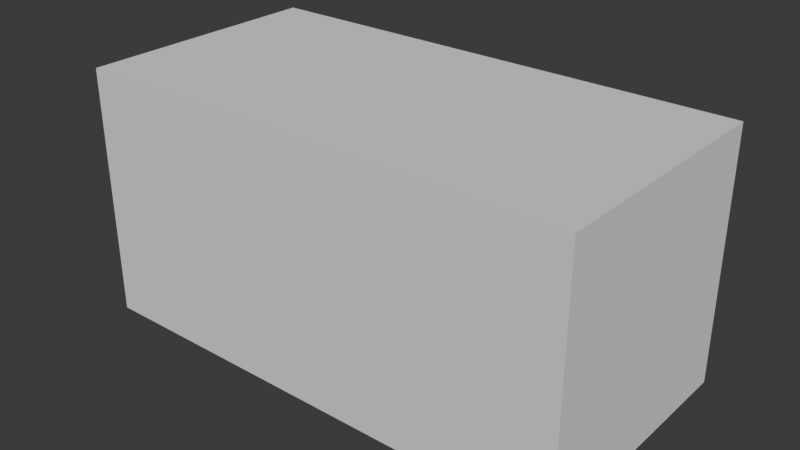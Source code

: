 # Source: Start.blend  (saved by Blender 4.5.90; exported with 4.5.12 LTS)
import bpy
from mathutils import Matrix  # noqa: F401  (used for matrix-valued properties, if any)

bpy.ops.wm.read_factory_settings(use_empty=True)
scene = bpy.context.scene
scene.name = 'Scene'

# ---- collections
col_collection = bpy.data.collections.new('Collection'); scene.collection.children.link(col_collection)

# ---- world
world_world = bpy.data.worlds.new('World'); scene.world = world_world
world_world.use_nodes = True; world_world.node_tree.nodes.clear()
_N = world_world.node_tree.nodes; _L = world_world.node_tree.links
n0 = _N.new('ShaderNodeOutputWorld'); n0.name = 'World Output'; n0.location = (200, 100)
n1 = _N.new('ShaderNodeBackground'); n1.name = 'Background'; n1.location = (-200, 100)
n1.inputs[0].default_value = (0.05088, 0.05088, 0.05088, 1.0)
_L.new(n1.outputs[0], n0.inputs[0])
n0.is_active_output = True
world_world.color = (0.05088, 0.05088, 0.05088)
world_world.sun_shadow_jitter_overblur = 0.0

# ---- meshes
me_cube_002 = bpy.data.meshes.new('Cube.002')
me_cube_002.from_pydata([(-1.5, 0.4, 9.0), (-1.5, -0.4, 9.0), (-1.4, -0.4, 9.0), (-1.4, 0.4, 9.0), (0.4, -0.4, 9.0), (0.4, 0.4, 9.0), (-1.5, -0.5, 0.0), (-1.5, -0.5, 1.0), (-1.5, 0.5, 0.0), (-1.5, 0.5, 1.0), (0.5, -0.5, 0.0), (0.5, -0.5, 1.0), (0.5, 0.5, 0.0), (0.5, 0.5, 1.0), (-1.5, -0.4, 0.0), (-1.5, -0.4, 1.0), (0.5, -0.4, 0.0), (0.5, -0.4, 1.0), (-1.5, 0.4, 1.0), (0.5, 0.4, 0.0), (-1.5, 0.4, 0.0), (0.5, 0.4, 1.0), (-1.5, 0.4, 9.0), (-1.5, 0.5, 9.0), (0.5, 0.5, 9.0), (0.5, -0.4, 9.0), (0.5, -0.5, 9.0), (-1.5, -0.5, 9.0), (-1.5, -0.4, 9.0), (0.5, 0.4, 9.0), (-1.5, 0.4, 10.0), (-1.5, 0.5, 10.0), (0.5, 0.5, 10.0), (0.5, -0.4, 10.0), (0.5, -0.5, 10.0), (-1.5, -0.5, 10.0), (-1.5, -0.4, 10.0), (0.5, 0.4, 10.0), (-1.5, -0.4, 3.0), (0.5, -0.4, 3.0), (0.5, -0.5, 3.0), (-1.5, -0.5, 3.0), (-1.5, 0.5, 3.0), (0.5, 0.5, 3.0), (0.5, 0.4, 3.0), (-1.5, 0.4, 3.0), (-1.4, -0.4, 1.0), (-1.4, 0.4, 1.0), (-1.4, -0.4, 9.0), (-1.4, 0.4, 9.0), (-1.4, -0.4, 3.0), (-1.4, 0.4, 3.0), (0.4, -0.4, 1.0), (0.4, 0.4, 1.0), (0.4, -0.4, 9.0), (0.4, 0.4, 9.0), (0.4, -0.4, 3.0), (0.4, 0.4, 3.0), (0.4, 0.45, 3.0), (-1.4, 0.45, 3.0), (-1.4, 0.45, 9.0), (0.4, 0.45, 9.0), (-1.4, -0.45, 3.0), (-1.4, -0.45, 9.0), (0.4, -0.45, 9.0), (0.4, -0.45, 3.0), (-1.4, 0.5, 0.0), (-1.4, 0.5, 1.0), (-1.4, -0.5, 0.0), (-1.4, -0.5, 1.0), (-1.4, -0.4, 0.0), (-1.4, 0.4, 0.0), (-1.4, 0.5, 9.0), (-1.4, -0.5, 9.0), (-1.4, 0.5, 10.0), (-1.4, -0.5, 10.0), (-1.4, -0.4, 10.0), (-1.4, 0.4, 10.0), (-1.4, -0.5, 3.0), (-1.4, 0.5, 3.0), (0.4, 0.5, 1.0), (0.4, -0.5, 0.0), (0.4, 0.5, 9.0), (0.4, 0.5, 10.0), (0.4, -0.4, 10.0), (0.4, 0.4, 10.0), (0.4, 0.5, 3.0), (0.4, 0.5, 0.0), (0.4, -0.5, 1.0), (0.4, -0.4, 0.0), (0.4, 0.4, 0.0), (0.4, -0.5, 9.0), (0.4, -0.5, 10.0), (0.4, -0.5, 3.0), (-1.5, -0.4, 0.0), (-1.5, -0.4, 1.0), (-1.5, 0.4, 1.0), (-1.5, 0.4, 0.0), (-1.4, -0.4, 0.0), (-1.4, 0.4, 0.0), (0.4, -0.4, 0.0), (0.4, 0.4, 0.0), (-1.5, -0.4, 1.0), (-1.5, 0.4, 1.0), (-1.4, -0.4, 1.0), (-1.4, 0.4, 1.0), (0.4, -0.4, 1.0), (0.4, 0.4, 1.0)], [(52, 17), (53, 21), (54, 25), (55, 29), (56, 39), (44, 57)], [(2, 1, 0, 3), (4, 2, 3, 5), (2, 54, 64, 63, 48, 4), (5, 3, 49, 60, 61, 55), (20, 8, 9, 18), (87, 12, 13, 80), (16, 10, 11, 17), (68, 6, 7, 69), (89, 81, 10, 16), (79, 72, 23, 42), (90, 89, 16, 19), (19, 16, 17, 21), (6, 14, 15, 7), (12, 19, 21, 13), (87, 90, 19, 12), (50, 38, 28, 48), (72, 74, 31, 23), (91, 92, 34, 26), (44, 29, 24, 43), (40, 26, 25, 39), (38, 28, 27, 41), (42, 23, 22, 45), (93, 91, 26, 40), (76, 75, 35, 36), (74, 77, 30, 31), (29, 37, 32, 24), (28, 36, 35, 27), (26, 34, 33, 25), (23, 31, 30, 22), (36, 28, 22, 30), (76, 36, 30, 77), (37, 29, 25, 33), (88, 93, 40, 11), (11, 40, 39, 17), (18, 47, 51, 45), (21, 44, 43, 13), (67, 79, 42, 9), (9, 42, 45, 18), (47, 53, 57, 51), (46, 15, 38, 50), (45, 51, 49, 22), (56, 50, 62, 65), (52, 46, 50, 56), (15, 38, 41, 7), (59, 58, 61, 60), (49, 51, 59, 60), (51, 57, 58, 59), (57, 55, 61, 58), (65, 62, 63, 64), (50, 48, 63, 62), (54, 56, 65, 64), (80, 86, 79, 67), (7, 41, 78, 69), (84, 76, 77, 85), (83, 85, 77, 74), (84, 92, 75, 76), (41, 27, 73, 78), (27, 35, 75, 73), (82, 83, 74, 72), (8, 20, 71, 66), (86, 82, 72, 79), (14, 6, 68, 70), (81, 68, 69, 88), (8, 66, 67, 9), (10, 81, 88, 11), (43, 24, 82, 86), (24, 32, 83, 82), (33, 34, 92, 84), (32, 37, 85, 83), (33, 84, 85, 37), (13, 43, 86, 80), (69, 78, 93, 88), (78, 73, 91, 93), (73, 75, 92, 91), (66, 71, 90, 87), (70, 68, 81, 89), (66, 87, 80, 67), (53, 52, 56, 57), (54, 55, 57, 56), (21, 17, 39, 44), (29, 44, 39, 25), (94, 97, 96, 95), (97, 94, 98, 99), (99, 98, 100, 101), (105, 103, 102, 104), (107, 105, 104, 106)])
_uv = me_cube_002.uv_layers.new(name='UVMap')
_uv.uv.foreach_set('vector', [0.625, 0.08267, 0.625, 0.02677, 0.875, 0.5238, 0.8549, 0.5238, 0.625, 0.5923, 0.625, 0.08267, 0.8549, 0.5238, 0.672, 0.5238, 0.625, 0.08267, 0.672, 0.7232, 0.672, 0.7232, 0.8549, 0.7232, 0.8549, 0.7232, 0.625, 0.5923, 0.672, 0.5238, 0.8549, 0.5238, 0.8549, 0.5238, 0.8549, 0.5238, 0.672, 0.5238, 0.672, 0.5238, 0.375, 0.2262, 0.375, 0.25, 0.625, 0.25, 0.625, 0.2262, 0.375, 0.4143, 0.375, 0.5, 0.625, 0.5, 0.625, 0.4143, 0.375, 0.7232, 0.375, 0.75, 0.625, 0.75, 0.625, 0.7232, 0.375, 0.9722, 0.375, 1.0, 0.625, 1.0, 0.625, 0.9722, 0.2893, 0.7232, 0.2893, 0.75, 0.375, 0.75, 0.375, 0.7232, 0.625, 0.2778, 0.625, 0.2778, 0.625, 0.25, 0.625, 0.25, 0.2893, 0.5238, 0.2893, 0.7232, 0.375, 0.7232, 0.375, 0.5238, 0.375, 0.5238, 0.375, 0.7232, 0.625, 0.7232, 0.625, 0.5238, 0.375, 0.0, 0.375, 0.02677, 0.625, 0.02677, 0.625, 0.0, 0.375, 0.5, 0.375, 0.5238, 0.625, 0.5238, 0.625, 0.5, 0.2893, 0.5, 0.2893, 0.5238, 0.375, 0.5238, 0.375, 0.5, 0.8549, 0.7232, 0.875, 0.7232, 0.875, 0.7232, 0.8549, 0.7232, 0.625, 0.2778, 0.625, 0.2778, 0.625, 0.25, 0.625, 0.25, 0.625, 0.8357, 0.625, 0.8357, 0.625, 0.75, 0.625, 0.75, 0.625, 0.5238, 0.625, 0.5238, 0.625, 0.5, 0.625, 0.5, 0.625, 0.75, 0.625, 0.75, 0.625, 0.7232, 0.625, 0.7232, 0.625, 0.02677, 0.625, 0.02677, 0.625, 0.0, 0.625, 0.0, 0.625, 0.25, 0.625, 0.25, 0.625, 0.2262, 0.625, 0.2262, 0.625, 0.8357, 0.625, 0.8357, 0.625, 0.75, 0.625, 0.75, 0.8472, 0.7232, 0.8472, 0.75, 0.875, 0.75, 0.875, 0.7232, 0.8472, 0.5, 0.8472, 0.5238, 0.875, 0.5238, 0.875, 0.5, 0.625, 0.5238, 0.625, 0.5238, 0.625, 0.5, 0.625, 0.5, 0.625, 0.02677, 0.625, 0.02677, 0.625, 0.0, 0.625, 0.0, 0.625, 0.75, 0.625, 0.75, 0.625, 0.7232, 0.625, 0.7232, 0.625, 0.25, 0.625, 0.25, 0.625, 0.2262, 0.625, 0.2262, 0.625, 0.02677, 0.625, 0.02677, 0.625, 0.2262, 0.625, 0.2262, 0.625, 0.1043, 0.625, 0.02677, 0.875, 0.5238, 0.8472, 0.5238, 0.625, 0.5238, 0.625, 0.5238, 0.625, 0.7232, 0.625, 0.7232, 0.625, 0.8357, 0.625, 0.8357, 0.625, 0.75, 0.625, 0.75, 0.625, 0.75, 0.625, 0.75, 0.625, 0.7232, 0.625, 0.7232, 0.875, 0.5238, 0.8549, 0.5238, 0.8549, 0.5238, 0.875, 0.5238, 0.625, 0.5238, 0.625, 0.5238, 0.625, 0.5, 0.625, 0.5, 0.625, 0.2778, 0.625, 0.2778, 0.625, 0.25, 0.625, 0.25, 0.625, 0.25, 0.625, 0.25, 0.625, 0.2262, 0.625, 0.2262, 0.8549, 0.5238, 0.672, 0.5238, 0.672, 0.5238, 0.8549, 0.5238, 0.8549, 0.7232, 0.625, 0.02677, 0.875, 0.7232, 0.8549, 0.7232, 0.875, 0.5238, 0.8549, 0.5238, 0.8549, 0.5238, 0.875, 0.5238, 0.672, 0.7232, 0.8549, 0.7232, 0.8549, 0.7232, 0.672, 0.7232, 0.672, 0.7232, 0.8549, 0.7232, 0.8549, 0.7232, 0.672, 0.7232, 0.625, 0.02677, 0.625, 0.02677, 0.625, 0.0, 0.625, 0.0, 0.8549, 0.5238, 0.672, 0.5238, 0.672, 0.5238, 0.8549, 0.5238, 0.8549, 0.5238, 0.8549, 0.5238, 0.8549, 0.5238, 0.8549, 0.5238, 0.8549, 0.5238, 0.672, 0.5238, 0.672, 0.5238, 0.8549, 0.5238, 0.672, 0.5238, 0.672, 0.5238, 0.672, 0.5238, 0.672, 0.5238, 0.672, 0.7232, 0.8549, 0.7232, 0.8549, 0.7232, 0.672, 0.7232, 0.8549, 0.7232, 0.8549, 0.7232, 0.8549, 0.7232, 0.8549, 0.7232, 0.672, 0.7232, 0.672, 0.7232, 0.672, 0.7232, 0.672, 0.7232, 0.625, 0.4143, 0.625, 0.4143, 0.625, 0.2778, 0.625, 0.2778, 0.625, 1.0, 0.625, 1.0, 0.625, 0.9722, 0.625, 0.9722, 0.625, 0.4845, 0.625, 0.1043, 0.8472, 0.5238, 0.7107, 0.5238, 0.7107, 0.5, 0.7107, 0.5238, 0.8472, 0.5238, 0.8472, 0.5, 0.7107, 0.7232, 0.7107, 0.75, 0.8472, 0.75, 0.8472, 0.7232, 0.625, 1.0, 0.625, 1.0, 0.625, 0.9722, 0.625, 0.9722, 0.625, 1.0, 0.625, 1.0, 0.625, 0.9722, 0.625, 0.9722, 0.625, 0.4143, 0.625, 0.4143, 0.625, 0.2778, 0.625, 0.2778, 0.125, 0.5, 0.125, 0.5238, 0.1528, 0.5238, 0.1528, 0.5, 0.625, 0.4143, 0.625, 0.4143, 0.625, 0.2778, 0.625, 0.2778, 0.125, 0.7232, 0.125, 0.75, 0.1528, 0.75, 0.1528, 0.7232, 0.375, 0.8357, 0.375, 0.9722, 0.625, 0.9722, 0.625, 0.8357, 0.375, 0.25, 0.375, 0.2778, 0.625, 0.2778, 0.625, 0.25, 0.375, 0.75, 0.375, 0.8357, 0.625, 0.8357, 0.625, 0.75, 0.625, 0.5, 0.625, 0.5, 0.625, 0.4143, 0.625, 0.4143, 0.625, 0.5, 0.625, 0.5, 0.625, 0.4143, 0.625, 0.4143, 0.625, 0.7232, 0.625, 0.75, 0.7107, 0.75, 0.7107, 0.7232, 0.625, 0.5, 0.625, 0.5238, 0.7107, 0.5238, 0.7107, 0.5, 0.625, 0.7232, 0.625, 0.4845, 0.7107, 0.5238, 0.625, 0.5238, 0.625, 0.5, 0.625, 0.5, 0.625, 0.4143, 0.625, 0.4143, 0.625, 0.9722, 0.625, 0.9722, 0.625, 0.8357, 0.625, 0.8357, 0.625, 0.9722, 0.625, 0.9722, 0.625, 0.8357, 0.625, 0.8357, 0.625, 0.9722, 0.625, 0.9722, 0.625, 0.8357, 0.625, 0.8357, 0.1528, 0.5, 0.1528, 0.5238, 0.2893, 0.5238, 0.2893, 0.5, 0.1528, 0.7232, 0.1528, 0.75, 0.2893, 0.75, 0.2893, 0.7232, 0.375, 0.2778, 0.375, 0.4143, 0.625, 0.4143, 0.625, 0.2778, 0.672, 0.5238, 0.672, 0.7232, 0.672, 0.7232, 0.672, 0.5238, 0.625, 0.5923, 0.672, 0.5238, 0.672, 0.5238, 0.672, 0.7232, 0.625, 0.5238, 0.625, 0.7232, 0.625, 0.7232, 0.625, 0.5238, 0.625, 0.5238, 0.625, 0.5238, 0.625, 0.7232, 0.625, 0.7232, 0.375, 0.02677, 0.375, 0.2262, 0.625, 0.2262, 0.625, 0.02677, 0.125, 0.5238, 0.125, 0.7232, 0.1528, 0.7232, 0.1528, 0.5238, 0.1528, 0.5238, 0.1528, 0.7232, 0.2893, 0.7232, 0.2893, 0.5238, 0.8549, 0.5238, 0.875, 0.5238, 0.875, 0.7232, 0.8549, 0.7232, 0.672, 0.5238, 0.8549, 0.5238, 0.8549, 0.7232, 0.672, 0.7232])
me_cube_002.update()
me_cube_005 = bpy.data.meshes.new('Cube.005')
me_cube_005.from_pydata([(-0.119, -0.1817, -1.401), (-0.119, 0.203, -1.401), (0.08611, -0.1817, -1.401), (0.08611, 0.203, -1.401), (-0.119, 0.1669, -1.401), (0.08611, 0.1669, -1.401), (-0.119, -0.1364, -1.401), (0.08611, -0.1364, -1.401), (-0.119, -0.1817, -0.9859), (-0.119, 0.203, -0.9859), (0.08611, 0.203, -0.9859), (0.08611, -0.1817, -0.9859), (0.08611, 0.1669, -0.9859), (-0.119, 0.1669, -0.9859), (-0.119, -0.1364, -0.9859), (0.08611, -0.1364, -0.9859), (-0.119, -0.1817, 0.3018), (-0.119, 0.203, 0.3018), (0.08611, 0.203, 0.3018), (0.08611, -0.1817, 0.3018), (0.08611, 0.1669, 0.3018), (-0.119, 0.1669, 0.3018), (-0.119, -0.1364, 0.3018), (0.08611, -0.1364, 0.3018), (-0.119, -0.1817, -6.163), (-0.119, 0.203, -6.163), (0.08611, -0.1817, -6.163), (0.08611, 0.203, -6.163), (-0.119, 0.1669, -6.163), (0.08611, 0.1669, -6.163), (-0.119, -0.1364, -6.163), (0.08611, -0.1364, -6.163), (-0.119, -0.1817, -5.748), (-0.119, 0.203, -5.748), (0.08611, 0.203, -5.748), (0.08611, -0.1817, -5.748), (0.08611, 0.1669, -5.748), (-0.119, 0.1669, -5.748), (-0.119, -0.1364, -5.748), (0.08611, -0.1364, -5.748), (-0.119, -0.1817, -4.46), (-0.119, 0.203, -4.46), (0.08611, 0.203, -4.46), (0.08611, -0.1817, -4.46), (0.08611, 0.1669, -4.46), (-0.119, 0.1669, -4.46), (-0.119, -0.1364, -4.46), (0.08611, -0.1364, -4.46), (-0.119, -0.1817, -4.566), (-0.119, 0.203, -4.566), (0.08611, -0.1817, -4.566), (0.08611, 0.203, -4.566), (-0.119, 0.1669, -4.566), (0.08611, 0.1669, -4.566), (-0.119, -0.1364, -4.566), (0.08611, -0.1364, -4.566), (-0.119, -0.1817, -4.151), (-0.119, 0.203, -4.151), (0.08611, 0.203, -4.151), (0.08611, -0.1817, -4.151), (0.08611, 0.1669, -4.151), (-0.119, 0.1669, -4.151), (-0.119, -0.1364, -4.151), (0.08611, -0.1364, -4.151), (-0.119, -0.1817, -2.864), (-0.119, 0.203, -2.864), (0.08611, 0.203, -2.864), (0.08611, -0.1817, -2.864), (0.08611, 0.1669, -2.864), (-0.119, 0.1669, -2.864), (-0.119, -0.1364, -2.864), (0.08611, -0.1364, -2.864), (-0.119, -0.1817, -2.997), (-0.119, 0.203, -2.997), (0.08611, -0.1817, -2.997), (0.08611, 0.203, -2.997), (-0.119, 0.1669, -2.997), (0.08611, 0.1669, -2.997), (-0.119, -0.1364, -2.997), (0.08611, -0.1364, -2.997), (-0.119, -0.1817, -2.582), (-0.119, 0.203, -2.582), (0.08611, 0.203, -2.582), (0.08611, -0.1817, -2.582), (0.08611, 0.1669, -2.582), (-0.119, 0.1669, -2.582), (-0.119, -0.1364, -2.582), (0.08611, -0.1364, -2.582), (-0.119, -0.1817, -1.294), (-0.119, 0.203, -1.294), (0.08611, 0.203, -1.294), (0.08611, -0.1817, -1.294), (0.08611, 0.1669, -1.294), (-0.119, 0.1669, -1.294), (-0.119, -0.1364, -1.294), (0.08611, -0.1364, -1.294)], [], [(6, 7, 2, 0), (12, 20, 21, 13), (1, 3, 5, 4), (20, 18, 17, 21), (22, 16, 19, 23), (4, 5, 7, 6), (14, 22, 23, 15), (5, 12, 15, 7), (0, 8, 14, 6), (6, 14, 13, 4), (3, 10, 12, 5), (2, 11, 8, 0), (7, 15, 11, 2), (1, 9, 10, 3), (4, 13, 9, 1), (12, 13, 14, 15), (8, 16, 22, 14), (10, 18, 20, 12), (11, 19, 16, 8), (15, 23, 19, 11), (9, 17, 18, 10), (13, 21, 17, 9), (30, 31, 26, 24), (36, 44, 45, 37), (25, 27, 29, 28), (44, 42, 41, 45), (46, 40, 43, 47), (28, 29, 31, 30), (38, 46, 47, 39), (29, 36, 39, 31), (24, 32, 38, 30), (30, 38, 37, 28), (27, 34, 36, 29), (26, 35, 32, 24), (31, 39, 35, 26), (25, 33, 34, 27), (28, 37, 33, 25), (36, 37, 38, 39), (32, 40, 46, 38), (34, 42, 44, 36), (35, 43, 40, 32), (39, 47, 43, 35), (33, 41, 42, 34), (37, 45, 41, 33), (54, 55, 50, 48), (60, 68, 69, 61), (49, 51, 53, 52), (68, 66, 65, 69), (70, 64, 67, 71), (52, 53, 55, 54), (62, 70, 71, 63), (53, 60, 63, 55), (48, 56, 62, 54), (54, 62, 61, 52), (51, 58, 60, 53), (50, 59, 56, 48), (55, 63, 59, 50), (49, 57, 58, 51), (52, 61, 57, 49), (60, 61, 62, 63), (56, 64, 70, 62), (58, 66, 68, 60), (59, 67, 64, 56), (63, 71, 67, 59), (57, 65, 66, 58), (61, 69, 65, 57), (78, 79, 74, 72), (84, 92, 93, 85), (73, 75, 77, 76), (92, 90, 89, 93), (94, 88, 91, 95), (76, 77, 79, 78), (86, 94, 95, 87), (77, 84, 87, 79), (72, 80, 86, 78), (78, 86, 85, 76), (75, 82, 84, 77), (74, 83, 80, 72), (79, 87, 83, 74), (73, 81, 82, 75), (76, 85, 81, 73), (84, 85, 86, 87), (80, 88, 94, 86), (82, 90, 92, 84), (83, 91, 88, 80), (87, 95, 91, 83), (81, 89, 90, 82), (85, 93, 89, 81)])
_uv = me_cube_005.uv_layers.new(name='UVMap')
_uv.uv.foreach_set('vector', [0.125, 0.7172, 0.375, 0.7172, 0.375, 0.75, 0.125, 0.75, 0.3895, 0.5235, 0.4345, 0.5235, 0.4345, 0.2265, 0.3895, 0.2265, 0.125, 0.5, 0.375, 0.5, 0.375, 0.5235, 0.125, 0.5235, 0.4345, 0.5235, 0.4345, 0.5, 0.4345, 0.25, 0.4345, 0.2265, 0.4345, 0.03276, 0.4345, 0.0, 0.4345, 0.75, 0.4345, 0.7172, 0.125, 0.5235, 0.375, 0.5235, 0.375, 0.7172, 0.125, 0.7172, 0.3895, 0.03276, 0.4345, 0.03276, 0.4345, 0.7172, 0.3895, 0.7172, 0.375, 0.5235, 0.3895, 0.5235, 0.3895, 0.7172, 0.375, 0.7172, 0.375, 0.0, 0.3895, 0.0, 0.3895, 0.03276, 0.375, 0.03276, 0.375, 0.03276, 0.3895, 0.03276, 0.3895, 0.2265, 0.375, 0.2265, 0.375, 0.5, 0.3895, 0.5, 0.3895, 0.5235, 0.375, 0.5235, 0.375, 0.75, 0.3895, 0.75, 0.3895, 1.0, 0.375, 1.0, 0.375, 0.7172, 0.3895, 0.7172, 0.3895, 0.75, 0.375, 0.75, 0.375, 0.25, 0.3895, 0.25, 0.3895, 0.5, 0.375, 0.5, 0.375, 0.2265, 0.3895, 0.2265, 0.3895, 0.25, 0.375, 0.25, 0.3895, 0.5235, 0.3895, 0.2265, 0.3895, 0.03276, 0.3895, 0.7172, 0.3895, 0.0, 0.4345, 0.0, 0.4345, 0.03276, 0.3895, 0.03276, 0.3895, 0.5, 0.4345, 0.5, 0.4345, 0.5235, 0.3895, 0.5235, 0.3895, 0.75, 0.4345, 0.75, 0.4345, 1.0, 0.3895, 1.0, 0.3895, 0.7172, 0.4345, 0.7172, 0.4345, 0.75, 0.3895, 0.75, 0.3895, 0.25, 0.4345, 0.25, 0.4345, 0.5, 0.3895, 0.5, 0.3895, 0.2265, 0.4345, 0.2265, 0.4345, 0.25, 0.3895, 0.25, 0.125, 0.7172, 0.375, 0.7172, 0.375, 0.75, 0.125, 0.75, 0.3895, 0.5235, 0.4345, 0.5235, 0.4345, 0.2265, 0.3895, 0.2265, 0.125, 0.5, 0.375, 0.5, 0.375, 0.5235, 0.125, 0.5235, 0.4345, 0.5235, 0.4345, 0.5, 0.4345, 0.25, 0.4345, 0.2265, 0.4345, 0.03276, 0.4345, 0.0, 0.4345, 0.75, 0.4345, 0.7172, 0.125, 0.5235, 0.375, 0.5235, 0.375, 0.7172, 0.125, 0.7172, 0.3895, 0.03276, 0.4345, 0.03276, 0.4345, 0.7172, 0.3895, 0.7172, 0.375, 0.5235, 0.3895, 0.5235, 0.3895, 0.7172, 0.375, 0.7172, 0.375, 0.0, 0.3895, 0.0, 0.3895, 0.03276, 0.375, 0.03276, 0.375, 0.03276, 0.3895, 0.03276, 0.3895, 0.2265, 0.375, 0.2265, 0.375, 0.5, 0.3895, 0.5, 0.3895, 0.5235, 0.375, 0.5235, 0.375, 0.75, 0.3895, 0.75, 0.3895, 1.0, 0.375, 1.0, 0.375, 0.7172, 0.3895, 0.7172, 0.3895, 0.75, 0.375, 0.75, 0.375, 0.25, 0.3895, 0.25, 0.3895, 0.5, 0.375, 0.5, 0.375, 0.2265, 0.3895, 0.2265, 0.3895, 0.25, 0.375, 0.25, 0.3895, 0.5235, 0.3895, 0.2265, 0.3895, 0.03276, 0.3895, 0.7172, 0.3895, 0.0, 0.4345, 0.0, 0.4345, 0.03276, 0.3895, 0.03276, 0.3895, 0.5, 0.4345, 0.5, 0.4345, 0.5235, 0.3895, 0.5235, 0.3895, 0.75, 0.4345, 0.75, 0.4345, 1.0, 0.3895, 1.0, 0.3895, 0.7172, 0.4345, 0.7172, 0.4345, 0.75, 0.3895, 0.75, 0.3895, 0.25, 0.4345, 0.25, 0.4345, 0.5, 0.3895, 0.5, 0.3895, 0.2265, 0.4345, 0.2265, 0.4345, 0.25, 0.3895, 0.25, 0.125, 0.7172, 0.375, 0.7172, 0.375, 0.75, 0.125, 0.75, 0.3895, 0.5235, 0.4345, 0.5235, 0.4345, 0.2265, 0.3895, 0.2265, 0.125, 0.5, 0.375, 0.5, 0.375, 0.5235, 0.125, 0.5235, 0.4345, 0.5235, 0.4345, 0.5, 0.4345, 0.25, 0.4345, 0.2265, 0.4345, 0.03276, 0.4345, 0.0, 0.4345, 0.75, 0.4345, 0.7172, 0.125, 0.5235, 0.375, 0.5235, 0.375, 0.7172, 0.125, 0.7172, 0.3895, 0.03276, 0.4345, 0.03276, 0.4345, 0.7172, 0.3895, 0.7172, 0.375, 0.5235, 0.3895, 0.5235, 0.3895, 0.7172, 0.375, 0.7172, 0.375, 0.0, 0.3895, 0.0, 0.3895, 0.03276, 0.375, 0.03276, 0.375, 0.03276, 0.3895, 0.03276, 0.3895, 0.2265, 0.375, 0.2265, 0.375, 0.5, 0.3895, 0.5, 0.3895, 0.5235, 0.375, 0.5235, 0.375, 0.75, 0.3895, 0.75, 0.3895, 1.0, 0.375, 1.0, 0.375, 0.7172, 0.3895, 0.7172, 0.3895, 0.75, 0.375, 0.75, 0.375, 0.25, 0.3895, 0.25, 0.3895, 0.5, 0.375, 0.5, 0.375, 0.2265, 0.3895, 0.2265, 0.3895, 0.25, 0.375, 0.25, 0.3895, 0.5235, 0.3895, 0.2265, 0.3895, 0.03276, 0.3895, 0.7172, 0.3895, 0.0, 0.4345, 0.0, 0.4345, 0.03276, 0.3895, 0.03276, 0.3895, 0.5, 0.4345, 0.5, 0.4345, 0.5235, 0.3895, 0.5235, 0.3895, 0.75, 0.4345, 0.75, 0.4345, 1.0, 0.3895, 1.0, 0.3895, 0.7172, 0.4345, 0.7172, 0.4345, 0.75, 0.3895, 0.75, 0.3895, 0.25, 0.4345, 0.25, 0.4345, 0.5, 0.3895, 0.5, 0.3895, 0.2265, 0.4345, 0.2265, 0.4345, 0.25, 0.3895, 0.25, 0.125, 0.7172, 0.375, 0.7172, 0.375, 0.75, 0.125, 0.75, 0.3895, 0.5235, 0.4345, 0.5235, 0.4345, 0.2265, 0.3895, 0.2265, 0.125, 0.5, 0.375, 0.5, 0.375, 0.5235, 0.125, 0.5235, 0.4345, 0.5235, 0.4345, 0.5, 0.4345, 0.25, 0.4345, 0.2265, 0.4345, 0.03276, 0.4345, 0.0, 0.4345, 0.75, 0.4345, 0.7172, 0.125, 0.5235, 0.375, 0.5235, 0.375, 0.7172, 0.125, 0.7172, 0.3895, 0.03276, 0.4345, 0.03276, 0.4345, 0.7172, 0.3895, 0.7172, 0.375, 0.5235, 0.3895, 0.5235, 0.3895, 0.7172, 0.375, 0.7172, 0.375, 0.0, 0.3895, 0.0, 0.3895, 0.03276, 0.375, 0.03276, 0.375, 0.03276, 0.3895, 0.03276, 0.3895, 0.2265, 0.375, 0.2265, 0.375, 0.5, 0.3895, 0.5, 0.3895, 0.5235, 0.375, 0.5235, 0.375, 0.75, 0.3895, 0.75, 0.3895, 1.0, 0.375, 1.0, 0.375, 0.7172, 0.3895, 0.7172, 0.3895, 0.75, 0.375, 0.75, 0.375, 0.25, 0.3895, 0.25, 0.3895, 0.5, 0.375, 0.5, 0.375, 0.2265, 0.3895, 0.2265, 0.3895, 0.25, 0.375, 0.25, 0.3895, 0.5235, 0.3895, 0.2265, 0.3895, 0.03276, 0.3895, 0.7172, 0.3895, 0.0, 0.4345, 0.0, 0.4345, 0.03276, 0.3895, 0.03276, 0.3895, 0.5, 0.4345, 0.5, 0.4345, 0.5235, 0.3895, 0.5235, 0.3895, 0.75, 0.4345, 0.75, 0.4345, 1.0, 0.3895, 1.0, 0.3895, 0.7172, 0.4345, 0.7172, 0.4345, 0.75, 0.3895, 0.75, 0.3895, 0.25, 0.4345, 0.25, 0.4345, 0.5, 0.3895, 0.5, 0.3895, 0.2265, 0.4345, 0.2265, 0.4345, 0.25, 0.3895, 0.25])
me_cube_005.update()
me_cube_007 = bpy.data.meshes.new('Cube.007')
me_cube_007.from_pydata([(0.06346, -0.08254, 2.803), (0.06346, -0.08254, 4.002), (0.06346, 0.0654, 2.803), (0.06346, 0.0654, 4.002), (0.2838, -0.1645, -0.3815), (0.2838, -0.1645, 4.295), (0.2838, 0.1474, -0.3815), (0.2838, 0.1474, 4.295), (0.02673, 0.1474, -0.3815), (0.02673, -0.1645, -0.3815), (0.02673, -0.1645, 4.295), (0.02673, 0.1474, 4.295), (0.02673, 0.1474, 2.231), (0.02673, -0.1645, 2.231)], [], [(0, 1, 3, 2), (8, 11, 7, 6), (6, 7, 5, 4), (4, 5, 10, 9), (8, 6, 4, 9), (7, 11, 10, 5), (3, 11, 12, 2), (1, 0, 13, 10), (3, 1, 10, 11), (0, 2, 12, 13), (9, 13, 12, 8)])
_uv = me_cube_007.uv_layers.new(name='UVMap')
_uv.uv.foreach_set('vector', [0.3794, 0.06571, 0.6206, 0.06571, 0.6206, 0.1843, 0.3794, 0.1843, 0.375, 0.25, 0.625, 0.25, 0.625, 0.5, 0.375, 0.5, 0.375, 0.5, 0.625, 0.5, 0.625, 0.75, 0.375, 0.75, 0.375, 0.75, 0.625, 0.75, 0.625, 1.0, 0.375, 1.0, 0.125, 0.5, 0.375, 0.5, 0.375, 0.75, 0.125, 0.75, 0.625, 0.5, 0.875, 0.5, 0.875, 0.75, 0.625, 0.75, 0.6206, 0.1843, 0.625, 0.25, 0.125, 0.5, 0.3794, 0.1843, 0.6206, 0.06571, 0.3794, 0.06571, 0.125, 0.75, 0.625, 0.0, 0.6206, 0.1843, 0.6206, 0.06571, 0.625, 0.0, 0.625, 0.25, 0.3794, 0.06571, 0.3794, 0.1843, 0.125, 0.5, 0.125, 0.75, 0.125, 0.75, 0.125, 0.75, 0.125, 0.5, 0.125, 0.5])
me_cube_007.update()

# ---- objects
ob_cube_002 = bpy.data.objects.new('Cube.002', me_cube_002)
ob_cube_004 = bpy.data.objects.new('Cube.004', me_cube_005)
ob_cube_001 = bpy.data.objects.new('Cube.001', me_cube_007)

# ---- transforms, parenting, visibility, modifiers, constraints
ob_cube_002.location = (0.0, 0.0, 0.0)
ob_cube_002.scale = (2.0, 2.0, 0.2)
ob_cube_004.location = (-0.008325, 0.3435, 0.3411)
ob_cube_004.rotation_euler = (3.142, -0.0, 0.0)
ob_cube_004.scale = (2.0, 2.0, 0.2)
ob_cube_001.location = (0.008735, -0.4264, 0.3722)
ob_cube_001.scale = (2.0, 2.0, 0.2)

# ---- collection membership
col_collection.objects.link(ob_cube_002)
col_collection.objects.link(ob_cube_004)
col_collection.objects.link(ob_cube_001)

# ---- scene / render settings (as saved in the file)
scene.frame_start = 1; scene.frame_end = 250; scene.frame_set(1)
scene.render.engine = 'BLENDER_EEVEE_NEXT'
bpy.context.view_layer.update()

# ---- added for rendering (the .blend has no active camera and no usable light): camera, sun
cam_auto = bpy.data.cameras.new('AutoCamera')
cam_auto.lens = 50.0
cam_auto.sensor_width = 36.0
cam_auto.clip_end = 1000.0
ob_auto_camera = bpy.data.objects.new('AutoCamera', cam_auto)
scene.collection.objects.link(ob_auto_camera)
ob_auto_camera.location = (3.53266, -5.43919, 4.62612)
ob_auto_camera.rotation_euler = (1.09748, -7.21219e-08, 0.694738)
scene.camera = ob_auto_camera
light_auto_sun = bpy.data.lights.new('AutoSun', 'SUN')
light_auto_sun.energy = 3.0
light_auto_sun.angle = 0.0523599
ob_auto_sun = bpy.data.objects.new('AutoSun', light_auto_sun)
scene.collection.objects.link(ob_auto_sun)
ob_auto_sun.rotation_euler = (0.872665, 0.174533, 0.523599)
bpy.context.view_layer.update()
